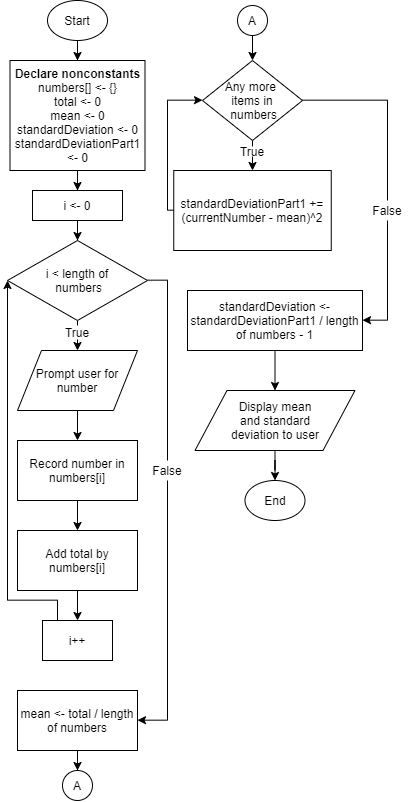

The diagram above was exported from draw.io. Its source (the exported page's mxGraphModel, read from the mxfile embedded in the PNG):
<mxGraphModel dx="905" dy="672" grid="1" gridSize="10" guides="1" tooltips="1" connect="1" arrows="1" fold="1" page="1" pageScale="1" pageWidth="827" pageHeight="1169" math="0" shadow="0">
  <root>
    <mxCell id="WIyWlLk6GJQsqaUBKTNV-0" />
    <mxCell id="WIyWlLk6GJQsqaUBKTNV-1" parent="WIyWlLk6GJQsqaUBKTNV-0" />
    <mxCell id="qFa9Ur1QRkOIEWEWZz3l-1" style="edgeStyle=orthogonalEdgeStyle;rounded=0;orthogonalLoop=1;jettySize=auto;html=1;" edge="1" parent="WIyWlLk6GJQsqaUBKTNV-1" source="qFa9Ur1QRkOIEWEWZz3l-0">
      <mxGeometry relative="1" as="geometry">
        <mxPoint x="80" y="90" as="targetPoint" />
      </mxGeometry>
    </mxCell>
    <mxCell id="qFa9Ur1QRkOIEWEWZz3l-0" value="Start" style="ellipse;whiteSpace=wrap;html=1;" vertex="1" parent="WIyWlLk6GJQsqaUBKTNV-1">
      <mxGeometry x="50" y="30" width="60" height="40" as="geometry" />
    </mxCell>
    <mxCell id="qFa9Ur1QRkOIEWEWZz3l-3" style="edgeStyle=orthogonalEdgeStyle;rounded=0;orthogonalLoop=1;jettySize=auto;html=1;" edge="1" parent="WIyWlLk6GJQsqaUBKTNV-1" source="qFa9Ur1QRkOIEWEWZz3l-2">
      <mxGeometry relative="1" as="geometry">
        <mxPoint x="80" y="220" as="targetPoint" />
      </mxGeometry>
    </mxCell>
    <mxCell id="qFa9Ur1QRkOIEWEWZz3l-2" value="&lt;b&gt;Declare nonconstants&lt;/b&gt;&lt;br&gt;numbers[] &amp;lt;- {}&lt;br&gt;total &amp;lt;- 0&lt;br&gt;mean &amp;lt;- 0&lt;br&gt;standardDeviation &amp;lt;- 0&lt;br&gt;standardDeviationPart1 &amp;lt;- 0&lt;br&gt;" style="rounded=0;whiteSpace=wrap;html=1;" vertex="1" parent="WIyWlLk6GJQsqaUBKTNV-1">
      <mxGeometry x="12.5" y="90" width="135" height="110" as="geometry" />
    </mxCell>
    <mxCell id="qFa9Ur1QRkOIEWEWZz3l-5" style="edgeStyle=orthogonalEdgeStyle;rounded=0;orthogonalLoop=1;jettySize=auto;html=1;" edge="1" parent="WIyWlLk6GJQsqaUBKTNV-1" source="qFa9Ur1QRkOIEWEWZz3l-4">
      <mxGeometry relative="1" as="geometry">
        <mxPoint x="80" y="270" as="targetPoint" />
      </mxGeometry>
    </mxCell>
    <mxCell id="qFa9Ur1QRkOIEWEWZz3l-4" value="i &amp;lt;- 0" style="rounded=0;whiteSpace=wrap;html=1;" vertex="1" parent="WIyWlLk6GJQsqaUBKTNV-1">
      <mxGeometry x="35" y="220" width="90" height="30" as="geometry" />
    </mxCell>
    <mxCell id="qFa9Ur1QRkOIEWEWZz3l-7" style="edgeStyle=orthogonalEdgeStyle;rounded=0;orthogonalLoop=1;jettySize=auto;html=1;" edge="1" parent="WIyWlLk6GJQsqaUBKTNV-1" source="qFa9Ur1QRkOIEWEWZz3l-6">
      <mxGeometry relative="1" as="geometry">
        <mxPoint x="80" y="380" as="targetPoint" />
      </mxGeometry>
    </mxCell>
    <mxCell id="qFa9Ur1QRkOIEWEWZz3l-19" style="edgeStyle=orthogonalEdgeStyle;rounded=0;orthogonalLoop=1;jettySize=auto;html=1;entryX=1;entryY=0.5;entryDx=0;entryDy=0;" edge="1" parent="WIyWlLk6GJQsqaUBKTNV-1" source="qFa9Ur1QRkOIEWEWZz3l-6" target="qFa9Ur1QRkOIEWEWZz3l-20">
      <mxGeometry relative="1" as="geometry">
        <mxPoint x="170" y="724" as="targetPoint" />
        <Array as="points">
          <mxPoint x="170" y="310" />
          <mxPoint x="170" y="750" />
        </Array>
      </mxGeometry>
    </mxCell>
    <mxCell id="qFa9Ur1QRkOIEWEWZz3l-6" value="i &amp;lt; length of&lt;br&gt;&amp;nbsp;numbers" style="rhombus;whiteSpace=wrap;html=1;" vertex="1" parent="WIyWlLk6GJQsqaUBKTNV-1">
      <mxGeometry x="10" y="270" width="140" height="80" as="geometry" />
    </mxCell>
    <mxCell id="qFa9Ur1QRkOIEWEWZz3l-11" style="edgeStyle=orthogonalEdgeStyle;rounded=0;orthogonalLoop=1;jettySize=auto;html=1;" edge="1" parent="WIyWlLk6GJQsqaUBKTNV-1" source="qFa9Ur1QRkOIEWEWZz3l-9">
      <mxGeometry relative="1" as="geometry">
        <mxPoint x="80" y="470" as="targetPoint" />
      </mxGeometry>
    </mxCell>
    <mxCell id="qFa9Ur1QRkOIEWEWZz3l-9" value="Prompt user for&lt;br&gt;number" style="shape=parallelogram;perimeter=parallelogramPerimeter;whiteSpace=wrap;html=1;" vertex="1" parent="WIyWlLk6GJQsqaUBKTNV-1">
      <mxGeometry x="20" y="380" width="120" height="60" as="geometry" />
    </mxCell>
    <mxCell id="qFa9Ur1QRkOIEWEWZz3l-13" style="edgeStyle=orthogonalEdgeStyle;rounded=0;orthogonalLoop=1;jettySize=auto;html=1;" edge="1" parent="WIyWlLk6GJQsqaUBKTNV-1" source="qFa9Ur1QRkOIEWEWZz3l-12">
      <mxGeometry relative="1" as="geometry">
        <mxPoint x="80" y="560" as="targetPoint" />
      </mxGeometry>
    </mxCell>
    <mxCell id="qFa9Ur1QRkOIEWEWZz3l-12" value="Record number in numbers[i]" style="rounded=0;whiteSpace=wrap;html=1;" vertex="1" parent="WIyWlLk6GJQsqaUBKTNV-1">
      <mxGeometry x="20" y="470" width="120" height="60" as="geometry" />
    </mxCell>
    <mxCell id="qFa9Ur1QRkOIEWEWZz3l-16" style="edgeStyle=orthogonalEdgeStyle;rounded=0;orthogonalLoop=1;jettySize=auto;html=1;" edge="1" parent="WIyWlLk6GJQsqaUBKTNV-1" source="qFa9Ur1QRkOIEWEWZz3l-14">
      <mxGeometry relative="1" as="geometry">
        <mxPoint x="80" y="650" as="targetPoint" />
      </mxGeometry>
    </mxCell>
    <mxCell id="qFa9Ur1QRkOIEWEWZz3l-14" value="Add total by numbers[i]" style="rounded=0;whiteSpace=wrap;html=1;" vertex="1" parent="WIyWlLk6GJQsqaUBKTNV-1">
      <mxGeometry x="20" y="560" width="120" height="60" as="geometry" />
    </mxCell>
    <mxCell id="qFa9Ur1QRkOIEWEWZz3l-15" value="True" style="text;html=1;strokeColor=none;fillColor=#ffffff;align=center;verticalAlign=middle;whiteSpace=wrap;rounded=0;" vertex="1" parent="WIyWlLk6GJQsqaUBKTNV-1">
      <mxGeometry x="60" y="355" width="40" height="14" as="geometry" />
    </mxCell>
    <mxCell id="qFa9Ur1QRkOIEWEWZz3l-18" style="edgeStyle=orthogonalEdgeStyle;rounded=0;orthogonalLoop=1;jettySize=auto;html=1;" edge="1" parent="WIyWlLk6GJQsqaUBKTNV-1" source="qFa9Ur1QRkOIEWEWZz3l-17" target="qFa9Ur1QRkOIEWEWZz3l-6">
      <mxGeometry relative="1" as="geometry">
        <mxPoint x="10" y="320" as="targetPoint" />
        <Array as="points">
          <mxPoint x="60" y="630" />
          <mxPoint x="10" y="630" />
        </Array>
      </mxGeometry>
    </mxCell>
    <mxCell id="qFa9Ur1QRkOIEWEWZz3l-17" value="i++" style="rounded=0;whiteSpace=wrap;html=1;" vertex="1" parent="WIyWlLk6GJQsqaUBKTNV-1">
      <mxGeometry x="45" y="650" width="70" height="40" as="geometry" />
    </mxCell>
    <mxCell id="qFa9Ur1QRkOIEWEWZz3l-22" style="edgeStyle=orthogonalEdgeStyle;rounded=0;orthogonalLoop=1;jettySize=auto;html=1;" edge="1" parent="WIyWlLk6GJQsqaUBKTNV-1" source="qFa9Ur1QRkOIEWEWZz3l-20">
      <mxGeometry relative="1" as="geometry">
        <mxPoint x="80" y="800" as="targetPoint" />
      </mxGeometry>
    </mxCell>
    <mxCell id="qFa9Ur1QRkOIEWEWZz3l-20" value="mean &amp;lt;- total / length of numbers" style="rounded=0;whiteSpace=wrap;html=1;" vertex="1" parent="WIyWlLk6GJQsqaUBKTNV-1">
      <mxGeometry x="20" y="720" width="120" height="60" as="geometry" />
    </mxCell>
    <mxCell id="qFa9Ur1QRkOIEWEWZz3l-21" value="False" style="text;html=1;strokeColor=none;fillColor=#ffffff;align=center;verticalAlign=middle;whiteSpace=wrap;rounded=0;" vertex="1" parent="WIyWlLk6GJQsqaUBKTNV-1">
      <mxGeometry x="150" y="490" width="40" height="20" as="geometry" />
    </mxCell>
    <mxCell id="qFa9Ur1QRkOIEWEWZz3l-23" value="A" style="ellipse;whiteSpace=wrap;html=1;aspect=fixed;fillColor=#ffffff;" vertex="1" parent="WIyWlLk6GJQsqaUBKTNV-1">
      <mxGeometry x="65" y="800" width="30" height="30" as="geometry" />
    </mxCell>
    <mxCell id="qFa9Ur1QRkOIEWEWZz3l-29" style="edgeStyle=orthogonalEdgeStyle;rounded=0;orthogonalLoop=1;jettySize=auto;html=1;" edge="1" parent="WIyWlLk6GJQsqaUBKTNV-1" source="qFa9Ur1QRkOIEWEWZz3l-24">
      <mxGeometry relative="1" as="geometry">
        <mxPoint x="255" y="90" as="targetPoint" />
      </mxGeometry>
    </mxCell>
    <mxCell id="qFa9Ur1QRkOIEWEWZz3l-24" value="A" style="ellipse;whiteSpace=wrap;html=1;aspect=fixed;fillColor=#ffffff;" vertex="1" parent="WIyWlLk6GJQsqaUBKTNV-1">
      <mxGeometry x="240" y="35" width="30" height="30" as="geometry" />
    </mxCell>
    <mxCell id="qFa9Ur1QRkOIEWEWZz3l-33" style="edgeStyle=orthogonalEdgeStyle;rounded=0;orthogonalLoop=1;jettySize=auto;html=1;" edge="1" parent="WIyWlLk6GJQsqaUBKTNV-1" source="qFa9Ur1QRkOIEWEWZz3l-32">
      <mxGeometry relative="1" as="geometry">
        <mxPoint x="255" y="200" as="targetPoint" />
      </mxGeometry>
    </mxCell>
    <mxCell id="qFa9Ur1QRkOIEWEWZz3l-40" style="edgeStyle=orthogonalEdgeStyle;rounded=0;orthogonalLoop=1;jettySize=auto;html=1;entryX=1;entryY=0.5;entryDx=0;entryDy=0;" edge="1" parent="WIyWlLk6GJQsqaUBKTNV-1" source="qFa9Ur1QRkOIEWEWZz3l-32" target="qFa9Ur1QRkOIEWEWZz3l-38">
      <mxGeometry relative="1" as="geometry">
        <mxPoint x="390" y="350" as="targetPoint" />
        <Array as="points">
          <mxPoint x="390" y="130" />
          <mxPoint x="390" y="350" />
        </Array>
      </mxGeometry>
    </mxCell>
    <mxCell id="qFa9Ur1QRkOIEWEWZz3l-32" value="Any more &lt;br&gt;items in&lt;br&gt;&amp;nbsp;numbers" style="rhombus;whiteSpace=wrap;html=1;fillColor=#ffffff;" vertex="1" parent="WIyWlLk6GJQsqaUBKTNV-1">
      <mxGeometry x="205" y="90" width="100" height="80" as="geometry" />
    </mxCell>
    <mxCell id="qFa9Ur1QRkOIEWEWZz3l-36" style="edgeStyle=orthogonalEdgeStyle;rounded=0;orthogonalLoop=1;jettySize=auto;html=1;entryX=0;entryY=0.5;entryDx=0;entryDy=0;" edge="1" parent="WIyWlLk6GJQsqaUBKTNV-1" source="qFa9Ur1QRkOIEWEWZz3l-35" target="qFa9Ur1QRkOIEWEWZz3l-32">
      <mxGeometry relative="1" as="geometry">
        <mxPoint x="150" y="120" as="targetPoint" />
        <Array as="points">
          <mxPoint x="170" y="240" />
          <mxPoint x="170" y="130" />
        </Array>
      </mxGeometry>
    </mxCell>
    <mxCell id="qFa9Ur1QRkOIEWEWZz3l-35" value="standardDeviationPart1 +=&lt;br&gt;(currentNumber - mean)^2&lt;br&gt;" style="rounded=0;whiteSpace=wrap;html=1;fillColor=#ffffff;" vertex="1" parent="WIyWlLk6GJQsqaUBKTNV-1">
      <mxGeometry x="176.25" y="200" width="157.5" height="80" as="geometry" />
    </mxCell>
    <mxCell id="qFa9Ur1QRkOIEWEWZz3l-37" value="True" style="text;html=1;strokeColor=none;fillColor=#ffffff;align=center;verticalAlign=middle;whiteSpace=wrap;rounded=0;" vertex="1" parent="WIyWlLk6GJQsqaUBKTNV-1">
      <mxGeometry x="235" y="176" width="40" height="10" as="geometry" />
    </mxCell>
    <mxCell id="qFa9Ur1QRkOIEWEWZz3l-43" style="edgeStyle=orthogonalEdgeStyle;rounded=0;orthogonalLoop=1;jettySize=auto;html=1;" edge="1" parent="WIyWlLk6GJQsqaUBKTNV-1" source="qFa9Ur1QRkOIEWEWZz3l-38">
      <mxGeometry relative="1" as="geometry">
        <mxPoint x="277.5" y="420" as="targetPoint" />
      </mxGeometry>
    </mxCell>
    <mxCell id="qFa9Ur1QRkOIEWEWZz3l-38" value="standardDeviation &amp;lt;- standardDeviationPart1 / length of numbers - 1" style="rounded=0;whiteSpace=wrap;html=1;fillColor=#ffffff;" vertex="1" parent="WIyWlLk6GJQsqaUBKTNV-1">
      <mxGeometry x="190" y="320" width="175" height="60" as="geometry" />
    </mxCell>
    <mxCell id="qFa9Ur1QRkOIEWEWZz3l-41" value="False" style="text;html=1;strokeColor=none;fillColor=#ffffff;align=center;verticalAlign=middle;whiteSpace=wrap;rounded=0;" vertex="1" parent="WIyWlLk6GJQsqaUBKTNV-1">
      <mxGeometry x="370" y="230" width="40" height="20" as="geometry" />
    </mxCell>
    <mxCell id="qFa9Ur1QRkOIEWEWZz3l-45" style="edgeStyle=orthogonalEdgeStyle;rounded=0;orthogonalLoop=1;jettySize=auto;html=1;" edge="1" parent="WIyWlLk6GJQsqaUBKTNV-1" source="qFa9Ur1QRkOIEWEWZz3l-44">
      <mxGeometry relative="1" as="geometry">
        <mxPoint x="277.5" y="510" as="targetPoint" />
      </mxGeometry>
    </mxCell>
    <mxCell id="qFa9Ur1QRkOIEWEWZz3l-44" value="Display mean&lt;br&gt;and standard&lt;br&gt;deviation to user" style="shape=parallelogram;perimeter=parallelogramPerimeter;whiteSpace=wrap;html=1;fillColor=#ffffff;" vertex="1" parent="WIyWlLk6GJQsqaUBKTNV-1">
      <mxGeometry x="197.5" y="420" width="160" height="60" as="geometry" />
    </mxCell>
    <mxCell id="qFa9Ur1QRkOIEWEWZz3l-46" value="End" style="ellipse;whiteSpace=wrap;html=1;fillColor=#ffffff;" vertex="1" parent="WIyWlLk6GJQsqaUBKTNV-1">
      <mxGeometry x="247.5" y="510" width="60" height="40" as="geometry" />
    </mxCell>
  </root>
</mxGraphModel>